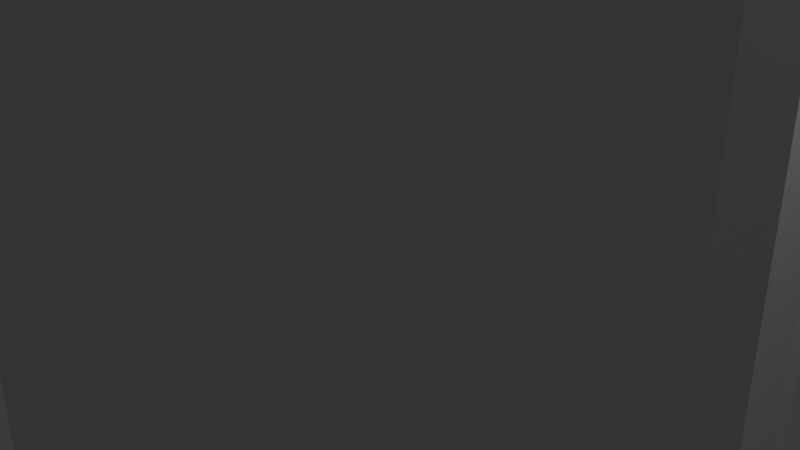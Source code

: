 # Source: laser.blend  (saved by Blender 4.2.66; exported with 4.5.12 LTS)
import bpy
from mathutils import Matrix  # noqa: F401  (used for matrix-valued properties, if any)

bpy.ops.wm.read_factory_settings(use_empty=True)
scene = bpy.context.scene
scene.name = 'Scene'

# ---- collections
col_collection = bpy.data.collections.new('Collection'); scene.collection.children.link(col_collection)

# ---- world
world_world = bpy.data.worlds.new('World'); scene.world = world_world
world_world.use_nodes = True; world_world.node_tree.nodes.clear()
_N = world_world.node_tree.nodes; _L = world_world.node_tree.links
n0 = _N.new('ShaderNodeOutputWorld'); n0.name = 'World Output'; n0.location = (300, 300)
n1 = _N.new('ShaderNodeBackground'); n1.name = 'Background'; n1.location = (10, 300)
n1.inputs[0].default_value = (0.05088, 0.05088, 0.05088, 1.0)
_L.new(n1.outputs[0], n0.inputs[0])
n0.is_active_output = True
world_world.color = (0.05088, 0.05088, 0.05088)
world_world.sun_shadow_jitter_overblur = 0.0

# ---- cameras
cam_camera = bpy.data.cameras.new('Camera')
cam_camera.clip_end = 100.0
cam_camera.ortho_scale = 7.314

# ---- lights
light_light = bpy.data.lights.new('Light', 'POINT')
light_light.energy = 1000.0
light_light.shadow_soft_size = 0.1

# ---- meshes
me_cylinder = bpy.data.meshes.new('Cylinder')
me_cylinder.from_pydata([(0.0, 4.0, -30.0), (0.0, 4.0, 30.0), (0.7804, 3.923, -30.0), (0.7804, 3.923, 30.0), (1.531, 3.696, -30.0), (1.531, 3.696, 30.0), (2.222, 3.326, -30.0), (2.222, 3.326, 30.0), (2.828, 2.828, -30.0), (2.828, 2.828, 30.0), (3.326, 2.222, -30.0), (3.326, 2.222, 30.0), (3.696, 1.531, -30.0), (3.696, 1.531, 30.0), (3.923, 0.7804, -30.0), (3.923, 0.7804, 30.0), (4.0, 0.0, -30.0), (4.0, 0.0, 30.0), (3.923, -0.7804, -30.0), (3.923, -0.7804, 30.0), (3.696, -1.531, -30.0), (3.696, -1.531, 30.0), (3.326, -2.222, -30.0), (3.326, -2.222, 30.0), (2.828, -2.828, -30.0), (2.828, -2.828, 30.0), (2.222, -3.326, -30.0), (2.222, -3.326, 30.0), (1.531, -3.696, -30.0), (1.531, -3.696, 30.0), (0.7804, -3.923, -30.0), (0.7804, -3.923, 30.0), (0.0, -4.0, -30.0), (0.0, -4.0, 30.0), (-0.7804, -3.923, -30.0), (-0.7804, -3.923, 30.0), (-1.531, -3.696, -30.0), (-1.531, -3.696, 30.0), (-2.222, -3.326, -30.0), (-2.222, -3.326, 30.0), (-2.828, -2.828, -30.0), (-2.828, -2.828, 30.0), (-3.326, -2.222, -30.0), (-3.326, -2.222, 30.0), (-3.696, -1.531, -30.0), (-3.696, -1.531, 30.0), (-3.923, -0.7804, -30.0), (-3.923, -0.7804, 30.0), (-4.0, 0.0, -30.0), (-4.0, 0.0, 30.0), (-3.923, 0.7804, -30.0), (-3.923, 0.7804, 30.0), (-3.696, 1.531, -30.0), (-3.696, 1.531, 30.0), (-3.326, 2.222, -30.0), (-3.326, 2.222, 30.0), (-2.828, 2.828, -30.0), (-2.828, 2.828, 30.0), (-2.222, 3.326, -30.0), (-2.222, 3.326, 30.0), (-1.531, 3.696, -30.0), (-1.531, 3.696, 30.0), (-0.7804, 3.923, -30.0), (-0.7804, 3.923, 30.0)], [], [(0, 1, 3, 2), (2, 3, 5, 4), (4, 5, 7, 6), (6, 7, 9, 8), (8, 9, 11, 10), (10, 11, 13, 12), (12, 13, 15, 14), (14, 15, 17, 16), (16, 17, 19, 18), (18, 19, 21, 20), (20, 21, 23, 22), (22, 23, 25, 24), (24, 25, 27, 26), (26, 27, 29, 28), (28, 29, 31, 30), (30, 31, 33, 32), (32, 33, 35, 34), (34, 35, 37, 36), (36, 37, 39, 38), (38, 39, 41, 40), (40, 41, 43, 42), (42, 43, 45, 44), (44, 45, 47, 46), (46, 47, 49, 48), (48, 49, 51, 50), (50, 51, 53, 52), (52, 53, 55, 54), (54, 55, 57, 56), (56, 57, 59, 58), (58, 59, 61, 60), (3, 1, 63, 61, 59, 57, 55, 53, 51, 49, 47, 45, 43, 41, 39, 37, 35, 33, 31, 29, 27, 25, 23, 21, 19, 17, 15, 13, 11, 9, 7, 5), (60, 61, 63, 62), (62, 63, 1, 0), (0, 2, 4, 6, 8, 10, 12, 14, 16, 18, 20, 22, 24, 26, 28, 30, 32, 34, 36, 38, 40, 42, 44, 46, 48, 50, 52, 54, 56, 58, 60, 62)])
_uv = me_cylinder.uv_layers.new(name='UVMap')
_uv.uv.foreach_set('vector', [1.0, 0.5, 1.0, 1.0, 0.9688, 1.0, 0.9688, 0.5, 0.9688, 0.5, 0.9688, 1.0, 0.9375, 1.0, 0.9375, 0.5, 0.9375, 0.5, 0.9375, 1.0, 0.9062, 1.0, 0.9062, 0.5, 0.9062, 0.5, 0.9062, 1.0, 0.875, 1.0, 0.875, 0.5, 0.875, 0.5, 0.875, 1.0, 0.8438, 1.0, 0.8438, 0.5, 0.8438, 0.5, 0.8438, 1.0, 0.8125, 1.0, 0.8125, 0.5, 0.8125, 0.5, 0.8125, 1.0, 0.7812, 1.0, 0.7812, 0.5, 0.7812, 0.5, 0.7812, 1.0, 0.75, 1.0, 0.75, 0.5, 0.75, 0.5, 0.75, 1.0, 0.7188, 1.0, 0.7188, 0.5, 0.7188, 0.5, 0.7188, 1.0, 0.6875, 1.0, 0.6875, 0.5, 0.6875, 0.5, 0.6875, 1.0, 0.6562, 1.0, 0.6562, 0.5, 0.6562, 0.5, 0.6562, 1.0, 0.625, 1.0, 0.625, 0.5, 0.625, 0.5, 0.625, 1.0, 0.5938, 1.0, 0.5938, 0.5, 0.5938, 0.5, 0.5938, 1.0, 0.5625, 1.0, 0.5625, 0.5, 0.5625, 0.5, 0.5625, 1.0, 0.5312, 1.0, 0.5312, 0.5, 0.5312, 0.5, 0.5312, 1.0, 0.5, 1.0, 0.5, 0.5, 0.5, 0.5, 0.5, 1.0, 0.4688, 1.0, 0.4688, 0.5, 0.4688, 0.5, 0.4688, 1.0, 0.4375, 1.0, 0.4375, 0.5, 0.4375, 0.5, 0.4375, 1.0, 0.4062, 1.0, 0.4062, 0.5, 0.4062, 0.5, 0.4062, 1.0, 0.375, 1.0, 0.375, 0.5, 0.375, 0.5, 0.375, 1.0, 0.3438, 1.0, 0.3438, 0.5, 0.3438, 0.5, 0.3438, 1.0, 0.3125, 1.0, 0.3125, 0.5, 0.3125, 0.5, 0.3125, 1.0, 0.2812, 1.0, 0.2812, 0.5, 0.2812, 0.5, 0.2812, 1.0, 0.25, 1.0, 0.25, 0.5, 0.25, 0.5, 0.25, 1.0, 0.2188, 1.0, 0.2188, 0.5, 0.2188, 0.5, 0.2188, 1.0, 0.1875, 1.0, 0.1875, 0.5, 0.1875, 0.5, 0.1875, 1.0, 0.1562, 1.0, 0.1562, 0.5, 0.1562, 0.5, 0.1562, 1.0, 0.125, 1.0, 0.125, 0.5, 0.125, 0.5, 0.125, 1.0, 0.09375, 1.0, 0.09375, 0.5, 0.09375, 0.5, 0.09375, 1.0, 0.0625, 1.0, 0.0625, 0.5, 0.2968, 0.4854, 0.25, 0.49, 0.2032, 0.4854, 0.1582, 0.4717, 0.1167, 0.4496, 0.08029, 0.4197, 0.05045, 0.3833, 0.02827, 0.3418, 0.01461, 0.2968, 0.01, 0.25, 0.01461, 0.2032, 0.02827, 0.1582, 0.05045, 0.1167, 0.08029, 0.08029, 0.1167, 0.05045, 0.1582, 0.02827, 0.2032, 0.01461, 0.25, 0.01, 0.2968, 0.01461, 0.3418, 0.02827, 0.3833, 0.05045, 0.4197, 0.08029, 0.4496, 0.1167, 0.4717, 0.1582, 0.4854, 0.2032, 0.49, 0.25, 0.4854, 0.2968, 0.4717, 0.3418, 0.4496, 0.3833, 0.4197, 0.4197, 0.3833, 0.4496, 0.3418, 0.4717, 0.0625, 0.5, 0.0625, 1.0, 0.03125, 1.0, 0.03125, 0.5, 0.03125, 0.5, 0.03125, 1.0, 0.0, 1.0, 0.0, 0.5, 0.75, 0.49, 0.7968, 0.4854, 0.8418, 0.4717, 0.8833, 0.4496, 0.9197, 0.4197, 0.9496, 0.3833, 0.9717, 0.3418, 0.9854, 0.2968, 0.99, 0.25, 0.9854, 0.2032, 0.9717, 0.1582, 0.9496, 0.1167, 0.9197, 0.08029, 0.8833, 0.05045, 0.8418, 0.02827, 0.7968, 0.01461, 0.75, 0.01, 0.7032, 0.01461, 0.6582, 0.02827, 0.6167, 0.05045, 0.5803, 0.08029, 0.5504, 0.1167, 0.5283, 0.1582, 0.5146, 0.2032, 0.51, 0.25, 0.5146, 0.2968, 0.5283, 0.3418, 0.5504, 0.3833, 0.5803, 0.4197, 0.6167, 0.4496, 0.6582, 0.4717, 0.7032, 0.4854])
me_cylinder.update()

# ---- objects
ob_light = bpy.data.objects.new('Light', light_light)
ob_camera = bpy.data.objects.new('Camera', cam_camera)
ob_cylinder = bpy.data.objects.new('Cylinder', me_cylinder)

# ---- transforms, parenting, visibility, modifiers, constraints
ob_light.location = (4.076, 1.005, 5.904)
ob_light.rotation_euler = (0.6503, 0.05522, 1.866)
ob_light.lock_rotations_4d = False
ob_light.empty_display_type = 'ARROWS'
ob_light.color = (0.0, 0.0, 0.0, 0.0)
ob_light.lineart.crease_threshold = 0.0
ob_camera.location = (7.359, -6.926, 4.958)
ob_camera.rotation_euler = (1.109, 0.0, 0.8149)
ob_camera.lock_rotations_4d = False
ob_camera.empty_display_type = 'ARROWS'
ob_camera.color = (0.0, 0.0, 0.0, 0.0)
ob_camera.display_type = 'WIRE'
ob_camera.lineart.crease_threshold = 0.0
ob_cylinder.location = (0.0, 0.0, 0.0)

# ---- collection membership
col_collection.objects.link(ob_light)
col_collection.objects.link(ob_camera)
col_collection.objects.link(ob_cylinder)

# ---- scene / render settings (as saved in the file)
scene.camera = ob_camera
scene.frame_start = 1; scene.frame_end = 250; scene.frame_set(1)
scene.render.engine = 'BLENDER_EEVEE_NEXT'
bpy.context.view_layer.update()
